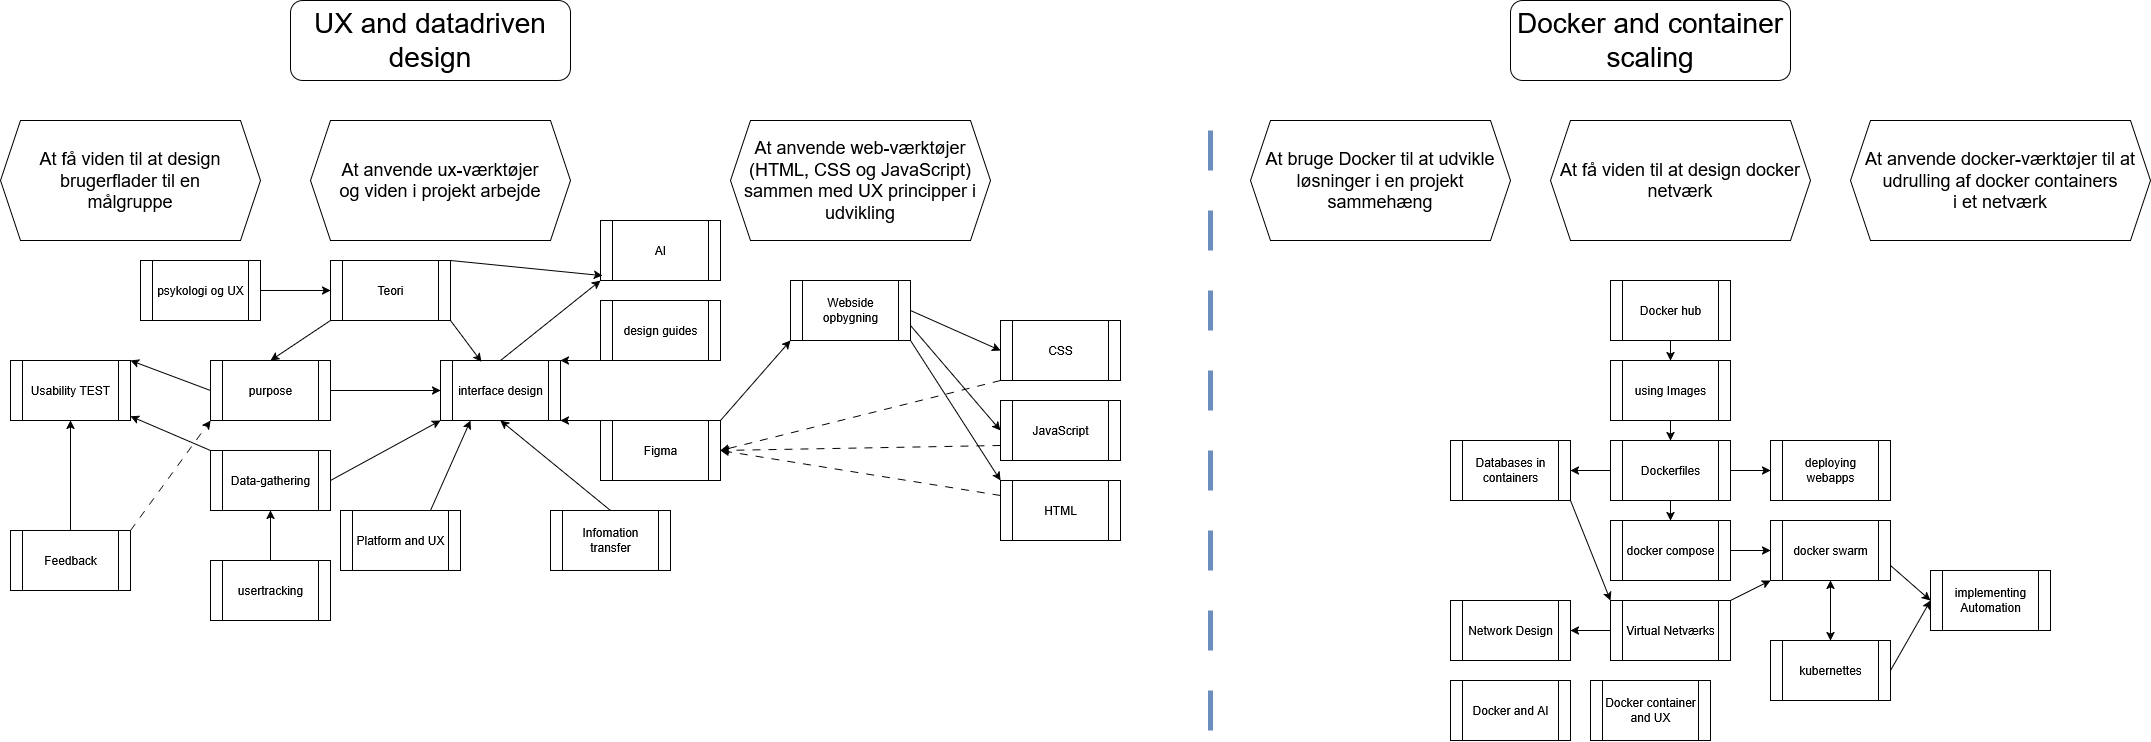

The diagram above was exported from draw.io. Its source (the exported page's mxGraphModel, read from the mxfile embedded in the PNG):
<mxGraphModel dx="2135" dy="1992" grid="1" gridSize="10" guides="1" tooltips="1" connect="1" arrows="1" fold="1" page="1" pageScale="1" pageWidth="850" pageHeight="1100" math="0" shadow="0">
  <root>
    <mxCell id="0" />
    <mxCell id="1" parent="0" />
    <mxCell id="2" value="&lt;font style=&quot;font-size: 28px;&quot;&gt;UX and datadriven design&lt;/font&gt;" style="rounded=1;whiteSpace=wrap;html=1;" vertex="1" parent="1">
      <mxGeometry x="360" y="-1000" width="280" height="80" as="geometry" />
    </mxCell>
    <mxCell id="3" value="&lt;font style=&quot;font-size: 28px;&quot;&gt;Docker and container scaling&lt;/font&gt;" style="rounded=1;whiteSpace=wrap;html=1;" vertex="1" parent="1">
      <mxGeometry x="1580" y="-1000" width="280" height="80" as="geometry" />
    </mxCell>
    <mxCell id="4" style="rounded=0;orthogonalLoop=1;jettySize=auto;html=1;exitX=1;exitY=0;exitDx=0;exitDy=0;entryX=0;entryY=1;entryDx=0;entryDy=0;" edge="1" source="6" target="67" parent="1">
      <mxGeometry relative="1" as="geometry" />
    </mxCell>
    <mxCell id="5" style="rounded=0;orthogonalLoop=1;jettySize=auto;html=1;exitX=0;exitY=0;exitDx=0;exitDy=0;entryX=1;entryY=1;entryDx=0;entryDy=0;" edge="1" source="6" target="28" parent="1">
      <mxGeometry relative="1" as="geometry" />
    </mxCell>
    <mxCell id="6" value="Figma" style="shape=process;whiteSpace=wrap;html=1;backgroundOutline=1;" vertex="1" parent="1">
      <mxGeometry x="670" y="-580" width="120" height="60" as="geometry" />
    </mxCell>
    <mxCell id="7" value="&lt;div&gt;&lt;font style=&quot;font-size: 18px;&quot;&gt;At anvende ux-værktøjer&lt;/font&gt;&lt;/div&gt;&lt;div&gt;&lt;font style=&quot;font-size: 18px;&quot;&gt;og viden i projekt arbejde&lt;/font&gt;&lt;/div&gt;" style="shape=hexagon;perimeter=hexagonPerimeter2;whiteSpace=wrap;html=1;fixedSize=1;" vertex="1" parent="1">
      <mxGeometry x="380" y="-880" width="260" height="120" as="geometry" />
    </mxCell>
    <mxCell id="8" value="&lt;div&gt;&lt;font style=&quot;font-size: 18px;&quot;&gt;At få viden til at design brugerflader til en&lt;/font&gt;&lt;/div&gt;&lt;div&gt;&lt;font style=&quot;font-size: 18px;&quot;&gt;målgruppe&lt;/font&gt;&lt;/div&gt;" style="shape=hexagon;perimeter=hexagonPerimeter2;whiteSpace=wrap;html=1;fixedSize=1;" vertex="1" parent="1">
      <mxGeometry x="70" y="-880" width="260" height="120" as="geometry" />
    </mxCell>
    <mxCell id="9" value="&lt;font style=&quot;font-size: 18px;&quot;&gt;At anvende web-værktøjer (HTML, CSS og JavaScript) sammen med UX principper i udvikling&lt;/font&gt;" style="shape=hexagon;perimeter=hexagonPerimeter2;whiteSpace=wrap;html=1;fixedSize=1;" vertex="1" parent="1">
      <mxGeometry x="800" y="-880" width="260" height="120" as="geometry" />
    </mxCell>
    <mxCell id="10" style="rounded=0;orthogonalLoop=1;jettySize=auto;html=1;exitX=0;exitY=0.25;exitDx=0;exitDy=0;entryX=1;entryY=0.5;entryDx=0;entryDy=0;dashed=1;dashPattern=8 8;" edge="1" source="11" target="6" parent="1">
      <mxGeometry relative="1" as="geometry" />
    </mxCell>
    <mxCell id="11" value="HTML" style="shape=process;whiteSpace=wrap;html=1;backgroundOutline=1;" vertex="1" parent="1">
      <mxGeometry x="1070" y="-520" width="120" height="60" as="geometry" />
    </mxCell>
    <mxCell id="12" style="rounded=0;orthogonalLoop=1;jettySize=auto;html=1;exitX=0;exitY=1;exitDx=0;exitDy=0;entryX=1;entryY=0.5;entryDx=0;entryDy=0;dashed=1;dashPattern=8 8;" edge="1" source="13" target="6" parent="1">
      <mxGeometry relative="1" as="geometry" />
    </mxCell>
    <mxCell id="13" value="CSS" style="shape=process;whiteSpace=wrap;html=1;backgroundOutline=1;" vertex="1" parent="1">
      <mxGeometry x="1070" y="-680" width="120" height="60" as="geometry" />
    </mxCell>
    <mxCell id="14" style="rounded=0;orthogonalLoop=1;jettySize=auto;html=1;exitX=0;exitY=0.75;exitDx=0;exitDy=0;dashed=1;dashPattern=8 8;entryX=1;entryY=0.5;entryDx=0;entryDy=0;" edge="1" source="15" target="6" parent="1">
      <mxGeometry relative="1" as="geometry">
        <mxPoint x="810" y="-530" as="targetPoint" />
      </mxGeometry>
    </mxCell>
    <mxCell id="15" value="JavaScript" style="shape=process;whiteSpace=wrap;html=1;backgroundOutline=1;" vertex="1" parent="1">
      <mxGeometry x="1070" y="-600" width="120" height="60" as="geometry" />
    </mxCell>
    <mxCell id="16" style="rounded=0;orthogonalLoop=1;jettySize=auto;html=1;exitX=0;exitY=1;exitDx=0;exitDy=0;entryX=0.5;entryY=0;entryDx=0;entryDy=0;" edge="1" source="17" target="31" parent="1">
      <mxGeometry relative="1" as="geometry" />
    </mxCell>
    <mxCell id="17" value="Teori" style="shape=process;whiteSpace=wrap;html=1;backgroundOutline=1;" vertex="1" parent="1">
      <mxGeometry x="400" y="-740" width="120" height="60" as="geometry" />
    </mxCell>
    <mxCell id="18" value="Usability TEST" style="shape=process;whiteSpace=wrap;html=1;backgroundOutline=1;" vertex="1" parent="1">
      <mxGeometry x="80" y="-640" width="120" height="60" as="geometry" />
    </mxCell>
    <mxCell id="19" style="rounded=0;orthogonalLoop=1;jettySize=auto;html=1;exitX=0.5;exitY=0;exitDx=0;exitDy=0;entryX=0.5;entryY=1;entryDx=0;entryDy=0;" edge="1" source="21" target="18" parent="1">
      <mxGeometry relative="1" as="geometry" />
    </mxCell>
    <mxCell id="20" style="rounded=0;orthogonalLoop=1;jettySize=auto;html=1;exitX=1;exitY=0;exitDx=0;exitDy=0;entryX=0;entryY=1;entryDx=0;entryDy=0;dashed=1;dashPattern=8 8;" edge="1" source="21" target="31" parent="1">
      <mxGeometry relative="1" as="geometry" />
    </mxCell>
    <mxCell id="21" value="Feedback" style="shape=process;whiteSpace=wrap;html=1;backgroundOutline=1;" vertex="1" parent="1">
      <mxGeometry x="80" y="-470" width="120" height="60" as="geometry" />
    </mxCell>
    <mxCell id="22" style="rounded=0;orthogonalLoop=1;jettySize=auto;html=1;exitX=1;exitY=0.5;exitDx=0;exitDy=0;entryX=0;entryY=1;entryDx=0;entryDy=0;" edge="1" source="24" target="28" parent="1">
      <mxGeometry relative="1" as="geometry" />
    </mxCell>
    <mxCell id="23" style="rounded=0;orthogonalLoop=1;jettySize=auto;html=1;exitX=0;exitY=0;exitDx=0;exitDy=0;" edge="1" source="24" target="18" parent="1">
      <mxGeometry relative="1" as="geometry" />
    </mxCell>
    <mxCell id="24" value="Data-gathering" style="shape=process;whiteSpace=wrap;html=1;backgroundOutline=1;" vertex="1" parent="1">
      <mxGeometry x="280" y="-550" width="120" height="60" as="geometry" />
    </mxCell>
    <mxCell id="25" style="edgeStyle=orthogonalEdgeStyle;rounded=0;orthogonalLoop=1;jettySize=auto;html=1;exitX=0.5;exitY=0;exitDx=0;exitDy=0;entryX=0.5;entryY=1;entryDx=0;entryDy=0;" edge="1" source="26" target="24" parent="1">
      <mxGeometry relative="1" as="geometry" />
    </mxCell>
    <mxCell id="26" value="usertracking" style="shape=process;whiteSpace=wrap;html=1;backgroundOutline=1;" vertex="1" parent="1">
      <mxGeometry x="280" y="-440" width="120" height="60" as="geometry" />
    </mxCell>
    <mxCell id="27" style="rounded=0;orthogonalLoop=1;jettySize=auto;html=1;exitX=0.5;exitY=0;exitDx=0;exitDy=0;entryX=0;entryY=1;entryDx=0;entryDy=0;" edge="1" source="28" target="34" parent="1">
      <mxGeometry relative="1" as="geometry" />
    </mxCell>
    <mxCell id="28" value="interface design" style="shape=process;whiteSpace=wrap;html=1;backgroundOutline=1;" vertex="1" parent="1">
      <mxGeometry x="510" y="-640" width="120" height="60" as="geometry" />
    </mxCell>
    <mxCell id="29" style="rounded=0;orthogonalLoop=1;jettySize=auto;html=1;exitX=1;exitY=0.5;exitDx=0;exitDy=0;" edge="1" source="31" target="28" parent="1">
      <mxGeometry relative="1" as="geometry" />
    </mxCell>
    <mxCell id="30" style="rounded=0;orthogonalLoop=1;jettySize=auto;html=1;exitX=0;exitY=0.5;exitDx=0;exitDy=0;entryX=1;entryY=0;entryDx=0;entryDy=0;" edge="1" source="31" target="18" parent="1">
      <mxGeometry relative="1" as="geometry" />
    </mxCell>
    <mxCell id="31" value="purpose" style="shape=process;whiteSpace=wrap;html=1;backgroundOutline=1;" vertex="1" parent="1">
      <mxGeometry x="280" y="-640" width="120" height="60" as="geometry" />
    </mxCell>
    <mxCell id="32" style="rounded=0;orthogonalLoop=1;jettySize=auto;html=1;exitX=0;exitY=1;exitDx=0;exitDy=0;entryX=1;entryY=0;entryDx=0;entryDy=0;" edge="1" source="33" target="28" parent="1">
      <mxGeometry relative="1" as="geometry" />
    </mxCell>
    <mxCell id="33" value="design guides" style="shape=process;whiteSpace=wrap;html=1;backgroundOutline=1;" vertex="1" parent="1">
      <mxGeometry x="670" y="-700" width="120" height="60" as="geometry" />
    </mxCell>
    <mxCell id="34" value="AI" style="shape=process;whiteSpace=wrap;html=1;backgroundOutline=1;" vertex="1" parent="1">
      <mxGeometry x="670" y="-780" width="120" height="60" as="geometry" />
    </mxCell>
    <mxCell id="35" style="rounded=0;orthogonalLoop=1;jettySize=auto;html=1;exitX=0.5;exitY=0;exitDx=0;exitDy=0;entryX=0.5;entryY=1;entryDx=0;entryDy=0;" edge="1" source="36" target="28" parent="1">
      <mxGeometry relative="1" as="geometry" />
    </mxCell>
    <mxCell id="36" value="Infomation transfer" style="shape=process;whiteSpace=wrap;html=1;backgroundOutline=1;" vertex="1" parent="1">
      <mxGeometry x="620" y="-490" width="120" height="60" as="geometry" />
    </mxCell>
    <mxCell id="37" value="&lt;div&gt;&lt;font style=&quot;font-size: 18px;&quot;&gt;At få viden til at design docker netværk&lt;/font&gt;&lt;/div&gt;" style="shape=hexagon;perimeter=hexagonPerimeter2;whiteSpace=wrap;html=1;fixedSize=1;" vertex="1" parent="1">
      <mxGeometry x="1620" y="-880" width="260" height="120" as="geometry" />
    </mxCell>
    <mxCell id="38" value="&lt;div&gt;&lt;font style=&quot;font-size: 18px;&quot;&gt;At anvende docker-værktøjer til at udrulling af docker containers&lt;/font&gt;&lt;/div&gt;&lt;div&gt;&lt;font style=&quot;font-size: 18px;&quot;&gt;i et netværk&lt;/font&gt;&lt;/div&gt;" style="shape=hexagon;perimeter=hexagonPerimeter2;whiteSpace=wrap;html=1;fixedSize=1;" vertex="1" parent="1">
      <mxGeometry x="1920" y="-880" width="300" height="120" as="geometry" />
    </mxCell>
    <mxCell id="39" value="&lt;div&gt;&lt;font style=&quot;font-size: 18px;&quot;&gt;At bruge Docker til at udvikle&lt;/font&gt;&lt;/div&gt;&lt;div&gt;&lt;font style=&quot;font-size: 18px;&quot;&gt;løsninger i en projekt&lt;/font&gt;&lt;/div&gt;&lt;div&gt;&lt;font style=&quot;font-size: 18px;&quot;&gt;sammehæng&lt;/font&gt;&lt;/div&gt;" style="shape=hexagon;perimeter=hexagonPerimeter2;whiteSpace=wrap;html=1;fixedSize=1;" vertex="1" parent="1">
      <mxGeometry x="1320" y="-880" width="260" height="120" as="geometry" />
    </mxCell>
    <mxCell id="40" style="edgeStyle=orthogonalEdgeStyle;rounded=0;orthogonalLoop=1;jettySize=auto;html=1;exitX=0.5;exitY=1;exitDx=0;exitDy=0;" edge="1" source="43" target="45" parent="1">
      <mxGeometry relative="1" as="geometry" />
    </mxCell>
    <mxCell id="41" style="edgeStyle=orthogonalEdgeStyle;rounded=0;orthogonalLoop=1;jettySize=auto;html=1;exitX=1;exitY=0.5;exitDx=0;exitDy=0;" edge="1" source="43" target="53" parent="1">
      <mxGeometry relative="1" as="geometry" />
    </mxCell>
    <mxCell id="42" style="edgeStyle=orthogonalEdgeStyle;rounded=0;orthogonalLoop=1;jettySize=auto;html=1;exitX=0;exitY=0.5;exitDx=0;exitDy=0;entryX=1;entryY=0.5;entryDx=0;entryDy=0;" edge="1" source="43" target="55" parent="1">
      <mxGeometry relative="1" as="geometry" />
    </mxCell>
    <mxCell id="43" value="&lt;div&gt;Dockerfiles&lt;/div&gt;" style="shape=process;whiteSpace=wrap;html=1;backgroundOutline=1;" vertex="1" parent="1">
      <mxGeometry x="1680" y="-560" width="120" height="60" as="geometry" />
    </mxCell>
    <mxCell id="44" style="rounded=0;orthogonalLoop=1;jettySize=auto;html=1;exitX=1;exitY=0.5;exitDx=0;exitDy=0;" edge="1" source="45" target="48" parent="1">
      <mxGeometry relative="1" as="geometry" />
    </mxCell>
    <mxCell id="45" value="docker compose" style="shape=process;whiteSpace=wrap;html=1;backgroundOutline=1;" vertex="1" parent="1">
      <mxGeometry x="1680" y="-480" width="120" height="60" as="geometry" />
    </mxCell>
    <mxCell id="46" style="rounded=0;orthogonalLoop=1;jettySize=auto;html=1;exitX=0.5;exitY=1;exitDx=0;exitDy=0;entryX=0.5;entryY=0;entryDx=0;entryDy=0;startArrow=classic;startFill=1;" edge="1" source="48" target="62" parent="1">
      <mxGeometry relative="1" as="geometry" />
    </mxCell>
    <mxCell id="47" style="rounded=0;orthogonalLoop=1;jettySize=auto;html=1;exitX=1;exitY=0.75;exitDx=0;exitDy=0;entryX=0;entryY=0.5;entryDx=0;entryDy=0;" edge="1" source="48" target="58" parent="1">
      <mxGeometry relative="1" as="geometry">
        <mxPoint x="2000" y="-410" as="targetPoint" />
      </mxGeometry>
    </mxCell>
    <mxCell id="48" value="docker swarm" style="shape=process;whiteSpace=wrap;html=1;backgroundOutline=1;" vertex="1" parent="1">
      <mxGeometry x="1840" y="-480" width="120" height="60" as="geometry" />
    </mxCell>
    <mxCell id="49" style="rounded=0;orthogonalLoop=1;jettySize=auto;html=1;exitX=1;exitY=0;exitDx=0;exitDy=0;entryX=0;entryY=1;entryDx=0;entryDy=0;" edge="1" source="51" target="48" parent="1">
      <mxGeometry relative="1" as="geometry" />
    </mxCell>
    <mxCell id="50" style="rounded=0;orthogonalLoop=1;jettySize=auto;html=1;exitX=0;exitY=0.5;exitDx=0;exitDy=0;" edge="1" source="51" target="52" parent="1">
      <mxGeometry relative="1" as="geometry" />
    </mxCell>
    <mxCell id="51" value="Virtual Netværks" style="shape=process;whiteSpace=wrap;html=1;backgroundOutline=1;" vertex="1" parent="1">
      <mxGeometry x="1680" y="-400" width="120" height="60" as="geometry" />
    </mxCell>
    <mxCell id="52" value="Network Design" style="shape=process;whiteSpace=wrap;html=1;backgroundOutline=1;" vertex="1" parent="1">
      <mxGeometry x="1520" y="-400" width="120" height="60" as="geometry" />
    </mxCell>
    <mxCell id="53" value="deploying webapps" style="shape=process;whiteSpace=wrap;html=1;backgroundOutline=1;" vertex="1" parent="1">
      <mxGeometry x="1840" y="-560" width="120" height="60" as="geometry" />
    </mxCell>
    <mxCell id="54" style="rounded=0;orthogonalLoop=1;jettySize=auto;html=1;exitX=1;exitY=1;exitDx=0;exitDy=0;entryX=0;entryY=0;entryDx=0;entryDy=0;" edge="1" source="55" target="51" parent="1">
      <mxGeometry relative="1" as="geometry" />
    </mxCell>
    <mxCell id="55" value="Databases in containers" style="shape=process;whiteSpace=wrap;html=1;backgroundOutline=1;" vertex="1" parent="1">
      <mxGeometry x="1520" y="-560" width="120" height="60" as="geometry" />
    </mxCell>
    <mxCell id="56" style="rounded=0;orthogonalLoop=1;jettySize=auto;html=1;exitX=0.5;exitY=1;exitDx=0;exitDy=0;entryX=0.5;entryY=0;entryDx=0;entryDy=0;" edge="1" source="57" target="43" parent="1">
      <mxGeometry relative="1" as="geometry" />
    </mxCell>
    <mxCell id="57" value="using Images" style="shape=process;whiteSpace=wrap;html=1;backgroundOutline=1;" vertex="1" parent="1">
      <mxGeometry x="1680" y="-640" width="120" height="60" as="geometry" />
    </mxCell>
    <mxCell id="58" value="&lt;div&gt;implementing&lt;/div&gt;&lt;div&gt;Automation&lt;/div&gt;" style="shape=process;whiteSpace=wrap;html=1;backgroundOutline=1;" vertex="1" parent="1">
      <mxGeometry x="2000" y="-430" width="120" height="60" as="geometry" />
    </mxCell>
    <mxCell id="59" style="rounded=0;orthogonalLoop=1;jettySize=auto;html=1;exitX=0.5;exitY=1;exitDx=0;exitDy=0;entryX=0.5;entryY=0;entryDx=0;entryDy=0;" edge="1" source="60" target="57" parent="1">
      <mxGeometry relative="1" as="geometry" />
    </mxCell>
    <mxCell id="60" value="Docker hub" style="shape=process;whiteSpace=wrap;html=1;backgroundOutline=1;" vertex="1" parent="1">
      <mxGeometry x="1680" y="-720" width="120" height="60" as="geometry" />
    </mxCell>
    <mxCell id="61" style="rounded=0;orthogonalLoop=1;jettySize=auto;html=1;exitX=1;exitY=0.5;exitDx=0;exitDy=0;entryX=0;entryY=0.5;entryDx=0;entryDy=0;" edge="1" source="62" target="58" parent="1">
      <mxGeometry relative="1" as="geometry" />
    </mxCell>
    <mxCell id="62" value="kubernettes" style="shape=process;whiteSpace=wrap;html=1;backgroundOutline=1;" vertex="1" parent="1">
      <mxGeometry x="1840" y="-360" width="120" height="60" as="geometry" />
    </mxCell>
    <mxCell id="63" value="" style="endArrow=none;html=1;rounded=0;strokeWidth=5;dashed=1;dashPattern=8 8;fillColor=#dae8fc;strokeColor=#6c8ebf;" edge="1" parent="1">
      <mxGeometry width="50" height="50" relative="1" as="geometry">
        <mxPoint x="1280" y="-270" as="sourcePoint" />
        <mxPoint x="1280" y="-870" as="targetPoint" />
      </mxGeometry>
    </mxCell>
    <mxCell id="64" style="rounded=0;orthogonalLoop=1;jettySize=auto;html=1;exitX=1;exitY=0.5;exitDx=0;exitDy=0;entryX=0;entryY=0.5;entryDx=0;entryDy=0;" edge="1" source="67" target="13" parent="1">
      <mxGeometry relative="1" as="geometry" />
    </mxCell>
    <mxCell id="65" style="rounded=0;orthogonalLoop=1;jettySize=auto;html=1;exitX=1;exitY=0.75;exitDx=0;exitDy=0;entryX=0;entryY=0.5;entryDx=0;entryDy=0;" edge="1" source="67" target="15" parent="1">
      <mxGeometry relative="1" as="geometry" />
    </mxCell>
    <mxCell id="66" style="rounded=0;orthogonalLoop=1;jettySize=auto;html=1;exitX=1;exitY=1;exitDx=0;exitDy=0;entryX=0;entryY=0;entryDx=0;entryDy=0;" edge="1" source="67" target="11" parent="1">
      <mxGeometry relative="1" as="geometry" />
    </mxCell>
    <mxCell id="67" value="Webside opbygning" style="shape=process;whiteSpace=wrap;html=1;backgroundOutline=1;" vertex="1" parent="1">
      <mxGeometry x="860" y="-720" width="120" height="60" as="geometry" />
    </mxCell>
    <mxCell id="68" style="rounded=0;orthogonalLoop=1;jettySize=auto;html=1;exitX=1;exitY=1;exitDx=0;exitDy=0;entryX=0.341;entryY=0.022;entryDx=0;entryDy=0;entryPerimeter=0;" edge="1" source="17" target="28" parent="1">
      <mxGeometry relative="1" as="geometry" />
    </mxCell>
    <mxCell id="69" style="rounded=0;orthogonalLoop=1;jettySize=auto;html=1;exitX=1;exitY=0;exitDx=0;exitDy=0;entryX=0.016;entryY=0.919;entryDx=0;entryDy=0;entryPerimeter=0;" edge="1" source="17" target="34" parent="1">
      <mxGeometry relative="1" as="geometry" />
    </mxCell>
    <mxCell id="70" style="rounded=0;orthogonalLoop=1;jettySize=auto;html=1;exitX=1;exitY=0.5;exitDx=0;exitDy=0;entryX=0;entryY=0.5;entryDx=0;entryDy=0;" edge="1" source="71" target="17" parent="1">
      <mxGeometry relative="1" as="geometry" />
    </mxCell>
    <mxCell id="71" value="psykologi og UX" style="shape=process;whiteSpace=wrap;html=1;backgroundOutline=1;" vertex="1" parent="1">
      <mxGeometry x="210" y="-740" width="120" height="60" as="geometry" />
    </mxCell>
    <mxCell id="72" style="rounded=0;orthogonalLoop=1;jettySize=auto;html=1;exitX=0.75;exitY=0;exitDx=0;exitDy=0;entryX=0.25;entryY=1;entryDx=0;entryDy=0;" edge="1" source="73" target="28" parent="1">
      <mxGeometry relative="1" as="geometry" />
    </mxCell>
    <mxCell id="73" value="Platform and UX" style="shape=process;whiteSpace=wrap;html=1;backgroundOutline=1;" vertex="1" parent="1">
      <mxGeometry x="410" y="-490" width="120" height="60" as="geometry" />
    </mxCell>
    <mxCell id="74" value="Docker and AI" style="shape=process;whiteSpace=wrap;html=1;backgroundOutline=1;" vertex="1" parent="1">
      <mxGeometry x="1520" y="-320" width="120" height="60" as="geometry" />
    </mxCell>
    <mxCell id="75" value="Docker container and UX" style="shape=process;whiteSpace=wrap;html=1;backgroundOutline=1;" vertex="1" parent="1">
      <mxGeometry x="1660" y="-320" width="120" height="60" as="geometry" />
    </mxCell>
  </root>
</mxGraphModel>